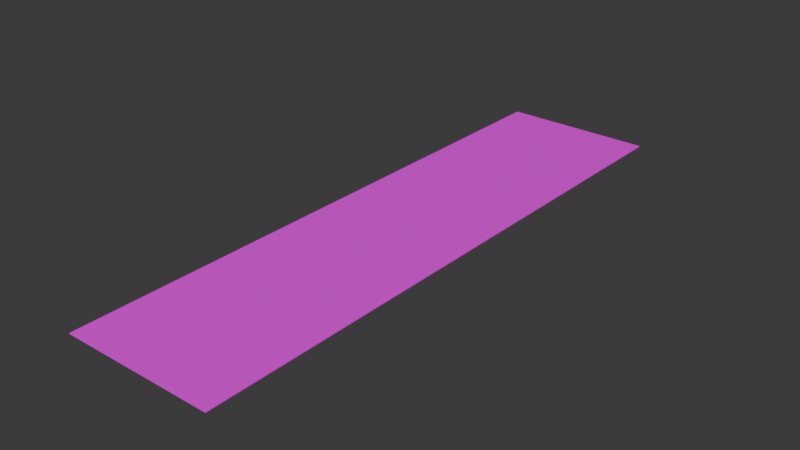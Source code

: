 # Source: Entryway_Rug.blend  (saved by Blender 4.0.36; exported with 4.5.12 LTS)
import bpy
from mathutils import Matrix  # noqa: F401  (used for matrix-valued properties, if any)

bpy.ops.wm.read_factory_settings(use_empty=True)
scene = bpy.context.scene
scene.name = 'Scene'

# ---- collections
col_collection = bpy.data.collections.new('Collection'); scene.collection.children.link(col_collection)

# ---- images (referenced by path relative to the original .blend; pixels are not part of the script)
import os
ASSET_DIR = os.environ.get("B2B_ASSET_DIR", "")  # directory of the original .blend (textures are referenced by path, not embedded)
HERE = os.path.dirname(os.path.abspath(__file__))  # packed textures are extracted next to this script under _unpacked/

def load_image(name, relpath, width, height, colorspace="sRGB"):
    """Load a texture the original file referenced (path relative to the .blend, or extracted next to this script)."""
    p = next((c for c in (os.path.join(HERE, relpath), os.path.join(ASSET_DIR, relpath)) if relpath and os.path.exists(c)), "")
    if p:
        img = bpy.data.images.load(p, check_existing=True)
        img.name = name
    else:  # same state as the original file: an image datablock whose file is absent (Cycles renders it pink)
        img = bpy.data.images.new(name, width, height)
        img.source = "FILE"
        img.filepath = "//" + (relpath or name)
    img.colorspace_settings.name = colorspace
    return img
img_floormulchbookatlas_png = load_image('FloorMulchBookAtlas.png', 'FloorMulchBookAtlas.png', 1024, 1024, 'sRGB')

# ---- materials (node trees are filled in below, after node groups)
mat_material = bpy.data.materials.new('Material')
mat_material.use_transparent_shadow = False

# ---- material node trees
mat_material.use_nodes = True; mat_material.node_tree.nodes.clear()
_N = mat_material.node_tree.nodes; _L = mat_material.node_tree.links
n0 = _N.new('ShaderNodeBsdfPrincipled'); n0.name = 'Principled BSDF'; n0.location = (10, 300)
n0.inputs[3].default_value = 1.45
n1 = _N.new('ShaderNodeOutputMaterial'); n1.name = 'Material Output'; n1.location = (300, 300)
n2 = _N.new('ShaderNodeTexImage'); n2.name = 'Image Texture'; n2.location = (-280, 275)
n2.image = img_floormulchbookatlas_png
_L.new(n0.outputs[0], n1.inputs[0])
_L.new(n2.outputs[0], n0.inputs[0])
n1.is_active_output = True

# ---- world
world_world = bpy.data.worlds.new('World'); scene.world = world_world
world_world.use_nodes = True; world_world.node_tree.nodes.clear()
_N = world_world.node_tree.nodes; _L = world_world.node_tree.links
n0 = _N.new('ShaderNodeOutputWorld'); n0.name = 'World Output'; n0.location = (300, 300)
n1 = _N.new('ShaderNodeBackground'); n1.name = 'Background'; n1.location = (10, 300)
n1.inputs[0].default_value = (0.05088, 0.05088, 0.05088, 1.0)
_L.new(n1.outputs[0], n0.inputs[0])
n0.is_active_output = True
world_world.color = (0.05088, 0.05088, 0.05088)
world_world.use_sun_shadow = False
world_world.sun_shadow_jitter_overblur = 0.0

# ---- meshes
me_plane_331 = bpy.data.meshes.new('Plane.331')
me_plane_331.from_pydata([(-0.8403, -0.004948, 3.256), (0.8403, -0.004948, 3.256), (-0.8403, -0.004948, -3.256), (0.8403, -0.004948, -3.256), (-0.8403, 0.004948, 3.256), (0.8403, 0.004948, 3.256), (-0.8403, 0.004948, -3.256), (0.8403, 0.004948, -3.256)], [], [(0, 2, 3, 1), (4, 5, 7, 6), (1, 3, 7, 5), (2, 0, 4, 6), (3, 2, 6, 7), (0, 1, 5, 4)])
_uv = me_plane_331.uv_layers.new(name='UVMap')
_uv.uv.foreach_set('vector', [0.3741, 0.1368, 0.3741, 0.8727, 0.2129, 0.8727, 0.2129, 0.1368, 0.389, 0.01689, 0.4996, 0.01689, 0.4996, 0.282, 0.389, 0.282, 0.5355, 0.1368, 0.5355, 0.8727, 0.5346, 0.8727, 0.5346, 0.1368, 0.5355, 0.8727, 0.5355, 0.1368, 0.5365, 0.1368, 0.5365, 0.8727, 0.537, 0.4129, 0.537, 0.1368, 0.5376, 0.1368, 0.5376, 0.4129, 0.5365, 0.4129, 0.5365, 0.1368, 0.537, 0.1368, 0.537, 0.4129])
me_plane_331.materials.append(mat_material)
me_plane_331.update()

# ---- objects
ob_entryway_rug = bpy.data.objects.new('Entryway Rug', me_plane_331)

# ---- transforms, parenting, visibility, modifiers, constraints
ob_entryway_rug.location = (0.0, -2.163e-10, 0.004948)
ob_entryway_rug.rotation_euler = (1.571, 0.0, 0.0)

# ---- collection membership
col_collection.objects.link(ob_entryway_rug)

# ---- scene / render settings (as saved in the file)
scene.frame_start = 1; scene.frame_end = 250; scene.frame_set(1)
scene.render.engine = 'BLENDER_EEVEE_NEXT'
scene.cycles.sampling_pattern = 'TABULATED_SOBOL'
bpy.context.view_layer.update()

# ---- added for rendering (the .blend has no active camera and no usable light): camera, sun
cam_auto = bpy.data.cameras.new('AutoCamera')
cam_auto.lens = 50.0
cam_auto.sensor_width = 36.0
cam_auto.clip_end = 1000.0
ob_auto_camera = bpy.data.objects.new('AutoCamera', cam_auto)
scene.collection.objects.link(ob_auto_camera)
ob_auto_camera.location = (6.22287, -7.46744, 4.98324)
ob_auto_camera.rotation_euler = (1.09748, -7.21219e-08, 0.694738)
scene.camera = ob_auto_camera
light_auto_sun = bpy.data.lights.new('AutoSun', 'SUN')
light_auto_sun.energy = 3.0
light_auto_sun.angle = 0.0523599
ob_auto_sun = bpy.data.objects.new('AutoSun', light_auto_sun)
scene.collection.objects.link(ob_auto_sun)
ob_auto_sun.rotation_euler = (0.872665, 0.174533, 0.523599)
bpy.context.view_layer.update()
